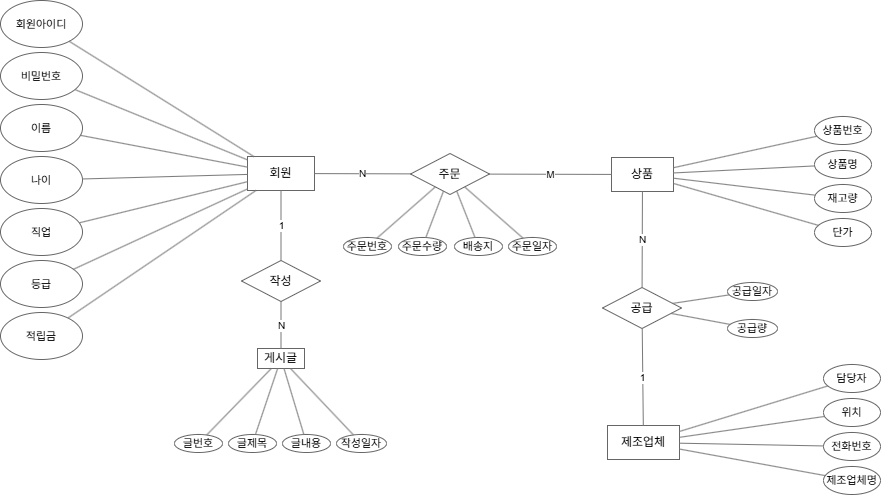

The diagram above was exported from draw.io. Its source (the exported page's mxGraphModel, read from the mxfile embedded in the PNG):
<mxGraphModel dx="1414" dy="841" grid="0" gridSize="10" guides="1" tooltips="1" connect="1" arrows="1" fold="1" page="1" pageScale="1" pageWidth="1100" pageHeight="700" math="0" shadow="0">
  <root>
    <mxCell id="0" />
    <mxCell id="1" parent="0" />
    <mxCell id="member" parent="1" style="whiteSpace=wrap;html=1;strokeColor=#666666;fillColor=#ffffff;fontSize=12;fontFamily=Arial;" value="회원" vertex="1">
      <mxGeometry height="34" width="67" x="274" y="181" as="geometry" />
    </mxCell>
    <mxCell id="order" parent="1" style="rhombus;whiteSpace=wrap;html=1;strokeColor=#666666;fillColor=#ffffff;fontSize=12;fontFamily=Arial;" value="주문" vertex="1">
      <mxGeometry height="41" width="79" x="437" y="178" as="geometry" />
    </mxCell>
    <mxCell id="product" parent="1" style="whiteSpace=wrap;html=1;strokeColor=#666666;fillColor=#ffffff;fontSize=12;fontFamily=Arial;" value="상품" vertex="1">
      <mxGeometry height="34" width="62" x="638" y="182" as="geometry" />
    </mxCell>
    <mxCell id="post" parent="1" style="whiteSpace=wrap;html=1;strokeColor=#666666;fillColor=#ffffff;fontSize=12;fontFamily=Arial;" value="게시글" vertex="1">
      <mxGeometry height="20" width="47" x="284" y="373" as="geometry" />
    </mxCell>
    <mxCell id="manufacturer" parent="1" style="whiteSpace=wrap;html=1;strokeColor=#666666;fillColor=#ffffff;fontSize=12;fontFamily=Arial;" value="제조업체" vertex="1">
      <mxGeometry height="34" width="72" x="634" y="450" as="geometry" />
    </mxCell>
    <mxCell id="write" parent="1" style="rhombus;whiteSpace=wrap;html=1;strokeColor=#666666;fillColor=#ffffff;fontSize=12;fontFamily=Arial;" value="작성" vertex="1">
      <mxGeometry height="41" width="79" x="268" y="285" as="geometry" />
    </mxCell>
    <mxCell id="supply" parent="1" style="rhombus;whiteSpace=wrap;html=1;strokeColor=#666666;fillColor=#ffffff;fontSize=12;fontFamily=Arial;" value="공급" vertex="1">
      <mxGeometry height="41" width="79" x="629" y="312" as="geometry" />
    </mxCell>
    <mxCell id="mid" parent="1" style="ellipse;whiteSpace=wrap;html=1;strokeColor=#666666;fillColor=#ffffff;fontSize=11;fontFamily=Arial;" value="회원아이디" vertex="1">
      <mxGeometry height="47" width="82" x="27" y="25" as="geometry" />
    </mxCell>
    <mxCell id="pw" parent="1" style="ellipse;whiteSpace=wrap;html=1;strokeColor=#666666;fillColor=#ffffff;fontSize=11;fontFamily=Arial;" value="비밀번호" vertex="1">
      <mxGeometry height="47" width="82" x="27" y="77" as="geometry" />
    </mxCell>
    <mxCell id="name" parent="1" style="ellipse;whiteSpace=wrap;html=1;strokeColor=#666666;fillColor=#ffffff;fontSize=11;fontFamily=Arial;" value="이름" vertex="1">
      <mxGeometry height="47" width="82" x="27" y="129" as="geometry" />
    </mxCell>
    <mxCell id="age" parent="1" style="ellipse;whiteSpace=wrap;html=1;strokeColor=#666666;fillColor=#ffffff;fontSize=11;fontFamily=Arial;" value="나이" vertex="1">
      <mxGeometry height="47" width="82" x="27" y="181" as="geometry" />
    </mxCell>
    <mxCell id="job" parent="1" style="ellipse;whiteSpace=wrap;html=1;strokeColor=#666666;fillColor=#ffffff;fontSize=11;fontFamily=Arial;" value="직업" vertex="1">
      <mxGeometry height="47" width="82" x="27" y="233" as="geometry" />
    </mxCell>
    <mxCell id="grade" parent="1" style="ellipse;whiteSpace=wrap;html=1;strokeColor=#666666;fillColor=#ffffff;fontSize=11;fontFamily=Arial;" value="등급" vertex="1">
      <mxGeometry height="47" width="82" x="27" y="285" as="geometry" />
    </mxCell>
    <mxCell id="points" parent="1" style="ellipse;whiteSpace=wrap;html=1;strokeColor=#666666;fillColor=#ffffff;fontSize=11;fontFamily=Arial;" value="적립금" vertex="1">
      <mxGeometry height="47" width="82" x="27" y="337" as="geometry" />
    </mxCell>
    <mxCell id="orderno" parent="1" style="ellipse;whiteSpace=wrap;html=1;strokeColor=#666666;fillColor=#ffffff;fontSize=11;fontFamily=Arial;" value="주문번호" vertex="1">
      <mxGeometry height="18" width="48" x="370" y="262" as="geometry" />
    </mxCell>
    <mxCell id="qty" parent="1" style="ellipse;whiteSpace=wrap;html=1;strokeColor=#666666;fillColor=#ffffff;fontSize=11;fontFamily=Arial;" value="주문수량" vertex="1">
      <mxGeometry height="18" width="48" x="425" y="262" as="geometry" />
    </mxCell>
    <mxCell id="delivery" parent="1" style="ellipse;whiteSpace=wrap;html=1;strokeColor=#666666;fillColor=#ffffff;fontSize=11;fontFamily=Arial;" value="배송지" vertex="1">
      <mxGeometry height="18" width="48" x="481" y="262" as="geometry" />
    </mxCell>
    <mxCell id="orderdate" parent="1" style="ellipse;whiteSpace=wrap;html=1;strokeColor=#666666;fillColor=#ffffff;fontSize=11;fontFamily=Arial;" value="주문일자" vertex="1">
      <mxGeometry height="18" width="48" x="535" y="262" as="geometry" />
    </mxCell>
    <mxCell id="prodno" parent="1" style="ellipse;whiteSpace=wrap;html=1;strokeColor=#666666;fillColor=#ffffff;fontSize=11;fontFamily=Arial;" value="상품번호" vertex="1">
      <mxGeometry height="28" width="57" x="841" y="141" as="geometry" />
    </mxCell>
    <mxCell id="prodname" parent="1" style="ellipse;whiteSpace=wrap;html=1;strokeColor=#666666;fillColor=#ffffff;fontSize=11;fontFamily=Arial;" value="상품명" vertex="1">
      <mxGeometry height="28" width="57" x="841" y="175" as="geometry" />
    </mxCell>
    <mxCell id="stock" parent="1" style="ellipse;whiteSpace=wrap;html=1;strokeColor=#666666;fillColor=#ffffff;fontSize=11;fontFamily=Arial;" value="재고량" vertex="1">
      <mxGeometry height="28" width="57" x="841" y="209" as="geometry" />
    </mxCell>
    <mxCell id="price" parent="1" style="ellipse;whiteSpace=wrap;html=1;strokeColor=#666666;fillColor=#ffffff;fontSize=11;fontFamily=Arial;" value="단가" vertex="1">
      <mxGeometry height="28" width="57" x="841" y="243" as="geometry" />
    </mxCell>
    <mxCell id="postno" parent="1" style="ellipse;whiteSpace=wrap;html=1;strokeColor=#666666;fillColor=#ffffff;fontSize=11;fontFamily=Arial;" value="글번호" vertex="1">
      <mxGeometry height="18" width="48" x="201" y="459" as="geometry" />
    </mxCell>
    <mxCell id="posttitle" parent="1" style="ellipse;whiteSpace=wrap;html=1;strokeColor=#666666;fillColor=#ffffff;fontSize=11;fontFamily=Arial;" value="글제목" vertex="1">
      <mxGeometry height="18" width="48" x="255" y="459" as="geometry" />
    </mxCell>
    <mxCell id="content" parent="1" style="ellipse;whiteSpace=wrap;html=1;strokeColor=#666666;fillColor=#ffffff;fontSize=11;fontFamily=Arial;" value="글내용" vertex="1">
      <mxGeometry height="18" width="48" x="309" y="459" as="geometry" />
    </mxCell>
    <mxCell id="written" parent="1" style="ellipse;whiteSpace=wrap;html=1;strokeColor=#666666;fillColor=#ffffff;fontSize=11;fontFamily=Arial;" value="작성일자" vertex="1">
      <mxGeometry height="18" width="50" x="363" y="459" as="geometry" />
    </mxCell>
    <mxCell id="supplierdate" parent="1" style="ellipse;whiteSpace=wrap;html=1;strokeColor=#666666;fillColor=#ffffff;fontSize=11;fontFamily=Arial;" value="공급일자" vertex="1">
      <mxGeometry height="18" width="50" x="754" y="307" as="geometry" />
    </mxCell>
    <mxCell id="supplyqty" parent="1" style="ellipse;whiteSpace=wrap;html=1;strokeColor=#666666;fillColor=#ffffff;fontSize=11;fontFamily=Arial;" value="공급량" vertex="1">
      <mxGeometry height="18" width="50" x="754" y="344" as="geometry" />
    </mxCell>
    <mxCell id="manager" parent="1" style="ellipse;whiteSpace=wrap;html=1;strokeColor=#666666;fillColor=#ffffff;fontSize=11;fontFamily=Arial;" value="담당자" vertex="1">
      <mxGeometry height="28" width="57" x="850" y="389" as="geometry" />
    </mxCell>
    <mxCell id="location" parent="1" style="ellipse;whiteSpace=wrap;html=1;strokeColor=#666666;fillColor=#ffffff;fontSize=11;fontFamily=Arial;" value="위치" vertex="1">
      <mxGeometry height="28" width="57" x="850" y="423" as="geometry" />
    </mxCell>
    <mxCell id="phone" parent="1" style="ellipse;whiteSpace=wrap;html=1;strokeColor=#666666;fillColor=#ffffff;fontSize=11;fontFamily=Arial;" value="전화번호" vertex="1">
      <mxGeometry height="28" width="57" x="850" y="457" as="geometry" />
    </mxCell>
    <mxCell id="companyname" parent="1" style="ellipse;whiteSpace=wrap;html=1;strokeColor=#666666;fillColor=#ffffff;fontSize=11;fontFamily=Arial;" value="제조업체명" vertex="1">
      <mxGeometry height="28" width="57" x="850" y="491" as="geometry" />
    </mxCell>
    <mxCell id="em0" edge="1" parent="1" source="member" style="edgeStyle=none;rounded=0;orthogonalLoop=1;jettySize=auto;html=1;strokeColor=#777777;strokeWidth=1;endArrow=none;startArrow=none;fontSize=10;fontFamily=Arial;" target="mid" value="">
      <mxGeometry relative="1" as="geometry" />
    </mxCell>
    <mxCell id="em1" edge="1" parent="1" source="member" style="edgeStyle=none;rounded=0;orthogonalLoop=1;jettySize=auto;html=1;strokeColor=#777777;strokeWidth=1;endArrow=none;startArrow=none;fontSize=10;fontFamily=Arial;" target="pw" value="">
      <mxGeometry relative="1" as="geometry" />
    </mxCell>
    <mxCell id="em2" edge="1" parent="1" source="member" style="edgeStyle=none;rounded=0;orthogonalLoop=1;jettySize=auto;html=1;strokeColor=#777777;strokeWidth=1;endArrow=none;startArrow=none;fontSize=10;fontFamily=Arial;" target="name" value="">
      <mxGeometry relative="1" as="geometry" />
    </mxCell>
    <mxCell id="em3" edge="1" parent="1" source="member" style="edgeStyle=none;rounded=0;orthogonalLoop=1;jettySize=auto;html=1;strokeColor=#777777;strokeWidth=1;endArrow=none;startArrow=none;fontSize=10;fontFamily=Arial;" target="age" value="">
      <mxGeometry relative="1" as="geometry" />
    </mxCell>
    <mxCell id="em4" edge="1" parent="1" source="member" style="edgeStyle=none;rounded=0;orthogonalLoop=1;jettySize=auto;html=1;strokeColor=#777777;strokeWidth=1;endArrow=none;startArrow=none;fontSize=10;fontFamily=Arial;" target="job" value="">
      <mxGeometry relative="1" as="geometry" />
    </mxCell>
    <mxCell id="em5" edge="1" parent="1" source="member" style="edgeStyle=none;rounded=0;orthogonalLoop=1;jettySize=auto;html=1;strokeColor=#777777;strokeWidth=1;endArrow=none;startArrow=none;fontSize=10;fontFamily=Arial;" target="grade" value="">
      <mxGeometry relative="1" as="geometry" />
    </mxCell>
    <mxCell id="em6" edge="1" parent="1" source="member" style="edgeStyle=none;rounded=0;orthogonalLoop=1;jettySize=auto;html=1;strokeColor=#777777;strokeWidth=1;endArrow=none;startArrow=none;fontSize=10;fontFamily=Arial;" target="points" value="">
      <mxGeometry relative="1" as="geometry" />
    </mxCell>
    <mxCell id="eo0" edge="1" parent="1" source="order" style="edgeStyle=none;rounded=0;orthogonalLoop=1;jettySize=auto;html=1;strokeColor=#777777;strokeWidth=1;endArrow=none;startArrow=none;fontSize=10;fontFamily=Arial;" target="orderno" value="">
      <mxGeometry relative="1" as="geometry" />
    </mxCell>
    <mxCell id="eo1" edge="1" parent="1" source="order" style="edgeStyle=none;rounded=0;orthogonalLoop=1;jettySize=auto;html=1;strokeColor=#777777;strokeWidth=1;endArrow=none;startArrow=none;fontSize=10;fontFamily=Arial;" target="qty" value="">
      <mxGeometry relative="1" as="geometry" />
    </mxCell>
    <mxCell id="eo2" edge="1" parent="1" source="order" style="edgeStyle=none;rounded=0;orthogonalLoop=1;jettySize=auto;html=1;strokeColor=#777777;strokeWidth=1;endArrow=none;startArrow=none;fontSize=10;fontFamily=Arial;" target="delivery" value="">
      <mxGeometry relative="1" as="geometry" />
    </mxCell>
    <mxCell id="eo3" edge="1" parent="1" source="order" style="edgeStyle=none;rounded=0;orthogonalLoop=1;jettySize=auto;html=1;strokeColor=#777777;strokeWidth=1;endArrow=none;startArrow=none;fontSize=10;fontFamily=Arial;" target="orderdate" value="">
      <mxGeometry relative="1" as="geometry" />
    </mxCell>
    <mxCell id="ep0" edge="1" parent="1" source="product" style="edgeStyle=none;rounded=0;orthogonalLoop=1;jettySize=auto;html=1;strokeColor=#777777;strokeWidth=1;endArrow=none;startArrow=none;fontSize=10;fontFamily=Arial;" target="prodno" value="">
      <mxGeometry relative="1" as="geometry" />
    </mxCell>
    <mxCell id="ep1" edge="1" parent="1" source="product" style="edgeStyle=none;rounded=0;orthogonalLoop=1;jettySize=auto;html=1;strokeColor=#777777;strokeWidth=1;endArrow=none;startArrow=none;fontSize=10;fontFamily=Arial;" target="prodname" value="">
      <mxGeometry relative="1" as="geometry" />
    </mxCell>
    <mxCell id="ep2" edge="1" parent="1" source="product" style="edgeStyle=none;rounded=0;orthogonalLoop=1;jettySize=auto;html=1;strokeColor=#777777;strokeWidth=1;endArrow=none;startArrow=none;fontSize=10;fontFamily=Arial;" target="stock" value="">
      <mxGeometry relative="1" as="geometry" />
    </mxCell>
    <mxCell id="ep3" edge="1" parent="1" source="product" style="edgeStyle=none;rounded=0;orthogonalLoop=1;jettySize=auto;html=1;strokeColor=#777777;strokeWidth=1;endArrow=none;startArrow=none;fontSize=10;fontFamily=Arial;" target="price" value="">
      <mxGeometry relative="1" as="geometry" />
    </mxCell>
    <mxCell id="eb0" edge="1" parent="1" source="post" style="edgeStyle=none;rounded=0;orthogonalLoop=1;jettySize=auto;html=1;strokeColor=#777777;strokeWidth=1;endArrow=none;startArrow=none;fontSize=10;fontFamily=Arial;" target="postno" value="">
      <mxGeometry relative="1" as="geometry" />
    </mxCell>
    <mxCell id="eb1" edge="1" parent="1" source="post" style="edgeStyle=none;rounded=0;orthogonalLoop=1;jettySize=auto;html=1;strokeColor=#777777;strokeWidth=1;endArrow=none;startArrow=none;fontSize=10;fontFamily=Arial;" target="posttitle" value="">
      <mxGeometry relative="1" as="geometry" />
    </mxCell>
    <mxCell id="eb2" edge="1" parent="1" source="post" style="edgeStyle=none;rounded=0;orthogonalLoop=1;jettySize=auto;html=1;strokeColor=#777777;strokeWidth=1;endArrow=none;startArrow=none;fontSize=10;fontFamily=Arial;" target="content" value="">
      <mxGeometry relative="1" as="geometry" />
    </mxCell>
    <mxCell id="eb3" edge="1" parent="1" source="post" style="edgeStyle=none;rounded=0;orthogonalLoop=1;jettySize=auto;html=1;strokeColor=#777777;strokeWidth=1;endArrow=none;startArrow=none;fontSize=10;fontFamily=Arial;" target="written" value="">
      <mxGeometry relative="1" as="geometry" />
    </mxCell>
    <mxCell id="ef0" edge="1" parent="1" source="manufacturer" style="edgeStyle=none;rounded=0;orthogonalLoop=1;jettySize=auto;html=1;strokeColor=#777777;strokeWidth=1;endArrow=none;startArrow=none;fontSize=10;fontFamily=Arial;" target="manager" value="">
      <mxGeometry relative="1" as="geometry" />
    </mxCell>
    <mxCell id="ef1" edge="1" parent="1" source="manufacturer" style="edgeStyle=none;rounded=0;orthogonalLoop=1;jettySize=auto;html=1;strokeColor=#777777;strokeWidth=1;endArrow=none;startArrow=none;fontSize=10;fontFamily=Arial;" target="location" value="">
      <mxGeometry relative="1" as="geometry" />
    </mxCell>
    <mxCell id="ef2" edge="1" parent="1" source="manufacturer" style="edgeStyle=none;rounded=0;orthogonalLoop=1;jettySize=auto;html=1;strokeColor=#777777;strokeWidth=1;endArrow=none;startArrow=none;fontSize=10;fontFamily=Arial;" target="phone" value="">
      <mxGeometry relative="1" as="geometry" />
    </mxCell>
    <mxCell id="ef3" edge="1" parent="1" source="manufacturer" style="edgeStyle=none;rounded=0;orthogonalLoop=1;jettySize=auto;html=1;strokeColor=#777777;strokeWidth=1;endArrow=none;startArrow=none;fontSize=10;fontFamily=Arial;" target="companyname" value="">
      <mxGeometry relative="1" as="geometry" />
    </mxCell>
    <mxCell id="member_order" edge="1" parent="1" source="member" style="edgeStyle=none;rounded=0;orthogonalLoop=1;jettySize=auto;html=1;strokeColor=#777777;strokeWidth=1;endArrow=none;startArrow=none;fontSize=10;fontFamily=Arial;" target="order" value="N">
      <mxGeometry relative="1" as="geometry" />
    </mxCell>
    <mxCell id="order_product" edge="1" parent="1" source="order" style="edgeStyle=none;rounded=0;orthogonalLoop=1;jettySize=auto;html=1;strokeColor=#777777;strokeWidth=1;endArrow=none;startArrow=none;fontSize=10;fontFamily=Arial;" target="product" value="M">
      <mxGeometry relative="1" as="geometry" />
    </mxCell>
    <mxCell id="member_write" edge="1" parent="1" source="member" style="edgeStyle=none;rounded=0;orthogonalLoop=1;jettySize=auto;html=1;strokeColor=#777777;strokeWidth=1;endArrow=none;startArrow=none;fontSize=10;fontFamily=Arial;" target="write" value="1">
      <mxGeometry relative="1" as="geometry" />
    </mxCell>
    <mxCell id="write_post" edge="1" parent="1" source="write" style="edgeStyle=none;rounded=0;orthogonalLoop=1;jettySize=auto;html=1;strokeColor=#777777;strokeWidth=1;endArrow=none;startArrow=none;fontSize=10;fontFamily=Arial;" target="post" value="N">
      <mxGeometry relative="1" as="geometry" />
    </mxCell>
    <mxCell id="product_supply" edge="1" parent="1" source="product" style="edgeStyle=none;rounded=0;orthogonalLoop=1;jettySize=auto;html=1;strokeColor=#777777;strokeWidth=1;endArrow=none;startArrow=none;fontSize=10;fontFamily=Arial;" target="supply" value="N">
      <mxGeometry relative="1" as="geometry" />
    </mxCell>
    <mxCell id="supply_manufacturer" edge="1" parent="1" source="supply" style="edgeStyle=none;rounded=0;orthogonalLoop=1;jettySize=auto;html=1;strokeColor=#777777;strokeWidth=1;endArrow=none;startArrow=none;fontSize=10;fontFamily=Arial;" target="manufacturer" value="1">
      <mxGeometry relative="1" as="geometry" />
    </mxCell>
    <mxCell id="es1" edge="1" parent="1" source="supply" style="edgeStyle=none;rounded=0;orthogonalLoop=1;jettySize=auto;html=1;strokeColor=#777777;strokeWidth=1;endArrow=none;startArrow=none;fontSize=10;fontFamily=Arial;" target="supplierdate" value="">
      <mxGeometry relative="1" as="geometry" />
    </mxCell>
    <mxCell id="es2" edge="1" parent="1" source="supply" style="edgeStyle=none;rounded=0;orthogonalLoop=1;jettySize=auto;html=1;strokeColor=#777777;strokeWidth=1;endArrow=none;startArrow=none;fontSize=10;fontFamily=Arial;" target="supplyqty" value="">
      <mxGeometry relative="1" as="geometry" />
    </mxCell>
  </root>
</mxGraphModel>